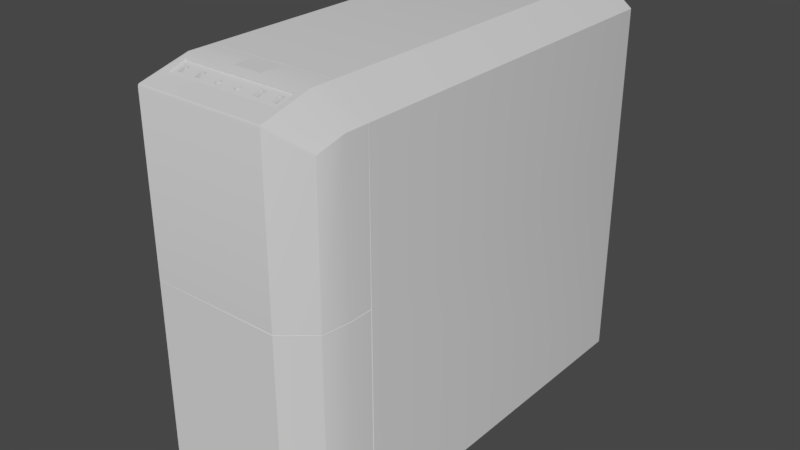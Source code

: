 # Source: Computer.blend  (saved by Blender 2.79.0; exported with 4.5.12 LTS)
import bpy
from mathutils import Matrix  # noqa: F401  (used for matrix-valued properties, if any)

bpy.ops.wm.read_factory_settings(use_empty=True)
scene = bpy.context.scene
scene.name = 'Scene'

# ---- collections
col_collection_1 = bpy.data.collections.new('Collection 1'); scene.collection.children.link(col_collection_1)

# ---- node groups
ng_auto_smooth = bpy.data.node_groups.new('Auto Smooth', 'GeometryNodeTree')
_s = ng_auto_smooth.interface.new_socket(name='Geometry', in_out='OUTPUT', socket_type='NodeSocketGeometry')
_s = ng_auto_smooth.interface.new_socket(name='Geometry', in_out='INPUT', socket_type='NodeSocketGeometry')
_s = ng_auto_smooth.interface.new_socket(name='Angle', in_out='INPUT', socket_type='NodeSocketFloat')
_s.subtype = 'ANGLE'
_s.min_value = 0.0
_s.max_value = 3.142
ng_auto_smooth.is_modifier = True
_N = ng_auto_smooth.nodes; _L = ng_auto_smooth.links
n0 = _N.new('NodeGroupOutput'); n0.name = 'Group Output'; n0.location = (480, -100)
n1 = _N.new('NodeGroupInput'); n1.name = 'Group Input'; n1.location = (-420, -300)
n2 = _N.new('NodeGroupInput'); n2.name = 'Group Input.001'; n2.location = (-60, -100)
n3 = _N.new('GeometryNodeSetShadeSmooth'); n3.name = 'Set Shade Smooth'; n3.location = (120, -100)
n3.domain = 'EDGE'
n4 = _N.new('GeometryNodeSetShadeSmooth'); n4.name = 'Set Shade Smooth.001'; n4.location = (300, -100)
n5 = _N.new('GeometryNodeInputMeshEdgeAngle'); n5.name = 'Edge Angle'; n5.location = (-420, -220)
n6 = _N.new('GeometryNodeInputEdgeSmooth'); n6.name = 'Is Edge Smooth'; n6.location = (-60, -160)
n7 = _N.new('GeometryNodeInputShadeSmooth'); n7.name = 'Is Face Smooth'; n7.location = (-240, -340)
n8 = _N.new('FunctionNodeBooleanMath'); n8.name = 'Boolean Math'; n8.location = (-60, -220)
n9 = _N.new('FunctionNodeCompare'); n9.name = 'Compare'; n9.location = (-240, -180)
n9.operation = 'LESS_EQUAL'
_L.new(n5.outputs[0], n9.inputs[0])
_L.new(n4.outputs[0], n0.inputs[0])
_L.new(n1.outputs[1], n9.inputs[1])
_L.new(n9.outputs[0], n8.inputs[0])
_L.new(n7.outputs[0], n8.inputs[1])
_L.new(n2.outputs[0], n3.inputs[0])
_L.new(n6.outputs[0], n3.inputs[1])
_L.new(n3.outputs[0], n4.inputs[0])
_L.new(n8.outputs[0], n3.inputs[2])
n0.is_active_output = True

# ---- world
world_world = bpy.data.worlds.new('World'); scene.world = world_world
world_world.color = (0.05088, 0.05088, 0.05088)
world_world.use_sun_shadow = False
world_world.sun_shadow_jitter_overblur = 0.0
world_world.cycles.sampling_method = 'MANUAL'

# ---- meshes
me_cube_001 = bpy.data.meshes.new('Cube.001')
me_cube_001.from_pydata([(-0.0001769, -0.2725, 0.001627), (0.07587, -0.2727, 0.256), (0.1093, -0.2466, 0.005312), (0.1101, -0.2453, 0.004398), (0.1104, -0.2453, 0.4279), (0.07632, -0.2737, 0.005312), (0.1093, -0.2466, 0.2554), (0.1101, -0.2453, 0.2554), (0.1095, -0.2466, 0.2566), (0.1103, -0.2453, 0.2566), (0.1086, -0.2456, 0.256), (0.1095, -0.2443, 0.256), (0.07632, -0.2737, 0.2566), (0.07632, -0.2654, 0.004455), (0.07632, -0.272, 0.4543), (0.07632, -0.2737, 0.2554), (0.07632, -0.2142, 0.469), (0.1148, -0.2142, 0.2554), (0.1141, -0.2142, 0.256), (0.1148, -0.2142, 0.439), (0.06902, -0.2461, 0.4577), (0.01646, -0.2461, 0.4577), (0.01646, -0.2242, 0.4642), (0.06898, -0.2242, 0.4642), (0.06901, -0.2468, 0.4597), (0.01646, -0.2468, 0.4597), (0.01646, -0.2248, 0.4663), (0.06903, -0.2247, 0.4663), (0.01646, -0.2301, 0.462), (0.1148, -0.2142, 0.2566), (0.1148, -0.2142, 0.0), (0.07632, -0.2142, 0.0), (0.01646, -0.2142, 0.469), (0.01646, -0.1872, 0.469), (0.01571, -0.2135, 0.4664), (0.01571, -0.1879, 0.4664), (0.01646, -0.2142, 0.4664), (0.01646, -0.1872, 0.4664), (0.01571, -0.2135, 0.4691), (0.01571, -0.1879, 0.4691), (0.07632, -0.1853, 0.469), (0.07632, -0.1842, 0.001119), (0.07632, -0.1853, 0.0), (0.1141, -0.1853, 0.256), (0.1135, -0.1842, 0.2566), (0.1148, -0.1853, 0.2554), (0.1148, -0.1853, 0.2566), (0.1148, -0.1853, 0.439), (0.1135, -0.1842, 0.001119), (0.1148, -0.1853, 0.0), (0.05638, -0.2374, 0.4523), (0.06278, -0.2374, 0.4523), (0.03375, -0.2374, 0.4523), (0.04015, -0.2374, 0.4523), (0.06278, -0.2281, 0.4551), (0.05638, -0.2281, 0.4551), (0.04015, -0.2281, 0.4551), (0.03375, -0.2281, 0.4551), (0.05581, -0.24, 0.4595), (0.06316, -0.24, 0.4595), (0.03318, -0.24, 0.4595), (0.04053, -0.24, 0.4595), (0.06316, -0.2297, 0.4626), (0.05581, -0.2297, 0.4626), (0.04053, -0.2297, 0.4626), (0.03318, -0.2297, 0.4626), (0.01285, -0.2397, 0.4595), (0.01069, -0.2394, 0.4595), (0.01175, -0.2397, 0.4594), (0.01134, -0.2337, 0.4611), (0.0135, -0.2339, 0.461), (0.01244, -0.2336, 0.4611), (0.0144, -0.2346, 0.4608), (0.01527, -0.2365, 0.4603), (0.01501, -0.2354, 0.4606), (0.01515, -0.2375, 0.46), (0.01386, -0.2392, 0.4596), (0.01466, -0.2385, 0.4598), (0.009796, -0.2388, 0.4597), (0.008921, -0.2369, 0.4602), (0.009183, -0.2379, 0.4599), (0.009041, -0.2358, 0.4605), (0.01033, -0.2341, 0.4609), (0.009531, -0.2349, 0.4607), (0.01208, -0.2355, 0.4564), (0.01291, -0.2325, 0.4573), (0.01179, -0.2324, 0.4573), (0.01072, -0.2327, 0.4573), (0.01518, -0.2347, 0.4566), (0.01471, -0.2337, 0.4569), (0.01392, -0.233, 0.4571), (0.01435, -0.2377, 0.4557), (0.01499, -0.2368, 0.4559), (0.01528, -0.2357, 0.4562), (0.01125, -0.2385, 0.4555), (0.01236, -0.2386, 0.4555), (0.01344, -0.2383, 0.4555), (0.008978, -0.2363, 0.4562), (0.009451, -0.2373, 0.4559), (0.01024, -0.238, 0.4557), (0.009805, -0.2333, 0.4571), (0.009166, -0.2342, 0.4568), (0.008879, -0.2353, 0.4565), (0.03511, -0.2283, 0.4551), (0.03438, -0.2283, 0.4551), (0.03438, -0.2361, 0.4527), (0.03511, -0.2361, 0.4527), (0.05748, -0.2283, 0.4551), (0.05675, -0.2283, 0.4551), (0.05675, -0.2361, 0.4527), (0.05748, -0.2361, 0.4527), (0.03511, -0.23, 0.4607), (0.03438, -0.23, 0.4607), (0.03438, -0.2378, 0.4584), (0.03511, -0.2378, 0.4584), (0.05748, -0.23, 0.4607), (0.05675, -0.23, 0.4607), (0.05675, -0.2378, 0.4584), (0.05748, -0.2378, 0.4584), (-0.07668, -0.2737, 0.256), (-0.1097, -0.2466, 0.005312), (-0.1105, -0.2453, 0.004398), (-0.1108, -0.2453, 0.4279), (-0.07668, -0.2737, 0.005312), (-0.1097, -0.2466, 0.2554), (-0.1105, -0.2453, 0.2554), (-0.1107, -0.2453, 0.2566), (-0.1098, -0.2466, 0.2566), (-0.109, -0.2456, 0.256), (-0.1098, -0.2443, 0.256), (-0.07668, -0.272, 0.4543), (-0.07668, -0.2737, 0.2554), (-0.07668, -0.2654, 0.004455), (-0.1152, -0.2142, 0.439), (-0.06934, -0.2461, 0.4577), (-0.06934, -0.2242, 0.4642), (-0.06938, -0.2247, 0.4663), (-0.06938, -0.2468, 0.4597), (-0.01681, -0.2461, 0.4577), (-0.01681, -0.2301, 0.462), (-0.01681, -0.2242, 0.4642), (-0.01681, -0.2468, 0.4597), (-0.01681, -0.2248, 0.4663), (-0.1152, -0.2142, 0.2566), (-0.1152, -0.2142, 0.0), (-0.07668, -0.2142, 0.0), (-0.07668, -0.2142, 0.469), (-0.1145, -0.2142, 0.256), (-0.1152, -0.2142, 0.2554), (-0.01681, -0.2142, 0.469), (-0.01681, -0.1872, 0.469), (-0.01607, -0.2135, 0.4664), (-0.01607, -0.1879, 0.4664), (-0.01681, -0.2142, 0.4664), (-0.01681, -0.1872, 0.4664), (-0.01607, -0.2135, 0.4691), (-0.01607, -0.1879, 0.4691), (-0.07668, -0.1853, 0.469), (-0.1145, -0.1853, 0.256), (-0.1152, -0.1853, 0.2554), (-0.1152, -0.1853, 0.2566), (-0.1152, -0.1853, 0.439), (-0.1139, -0.1842, 0.001119), (-0.1152, -0.1853, 0.0), (-0.07668, -0.1853, 0.0), (-0.05673, -0.2374, 0.4523), (-0.06313, -0.2374, 0.4523), (-0.0341, -0.2374, 0.4523), (-0.0405, -0.2374, 0.4523), (-0.06313, -0.2281, 0.4551), (-0.05673, -0.2281, 0.4551), (-0.0405, -0.2281, 0.4551), (-0.0341, -0.2281, 0.4551), (-0.05646, -0.2397, 0.4595), (-0.06323, -0.2397, 0.4595), (-0.03382, -0.2397, 0.4595), (-0.0406, -0.2397, 0.4595), (-0.06323, -0.23, 0.4624), (-0.05646, -0.23, 0.4624), (-0.0406, -0.23, 0.4624), (-0.03382, -0.23, 0.4624), (-0.0132, -0.2397, 0.4595), (-0.01104, -0.2394, 0.4595), (-0.0121, -0.2397, 0.4594), (-0.01169, -0.2337, 0.4611), (-0.01386, -0.2339, 0.461), (-0.0128, -0.2336, 0.4611), (-0.01475, -0.2346, 0.4608), (-0.01562, -0.2365, 0.4603), (-0.01536, -0.2354, 0.4606), (-0.0155, -0.2375, 0.46), (-0.01422, -0.2392, 0.4596), (-0.01501, -0.2385, 0.4598), (-0.01015, -0.2388, 0.4597), (-0.009274, -0.2369, 0.4602), (-0.009536, -0.2379, 0.4599), (-0.009395, -0.2358, 0.4605), (-0.01068, -0.2341, 0.4609), (-0.009884, -0.2349, 0.4607), (-0.01243, -0.2355, 0.4564), (-0.01326, -0.2325, 0.4573), (-0.01215, -0.2324, 0.4573), (-0.01107, -0.2327, 0.4573), (-0.01554, -0.2347, 0.4566), (-0.01506, -0.2337, 0.4569), (-0.01427, -0.233, 0.4571), (-0.01471, -0.2377, 0.4557), (-0.01535, -0.2368, 0.4559), (-0.01563, -0.2357, 0.4562), (-0.01161, -0.2385, 0.4555), (-0.01272, -0.2386, 0.4555), (-0.0138, -0.2383, 0.4555), (-0.009331, -0.2363, 0.4562), (-0.009804, -0.2373, 0.4559), (-0.01059, -0.238, 0.4557), (-0.01016, -0.2333, 0.4571), (-0.00952, -0.2342, 0.4568), (-0.009233, -0.2353, 0.4565), (-0.03546, -0.2283, 0.4551), (-0.03474, -0.2283, 0.4551), (-0.03546, -0.2361, 0.4527), (-0.05783, -0.2283, 0.4551), (-0.05711, -0.2283, 0.4551), (-0.05711, -0.2361, 0.4527), (-0.05783, -0.2361, 0.4527), (-0.0354, -0.2301, 0.4608), (-0.0348, -0.2301, 0.4608), (-0.0348, -0.2377, 0.4585), (-0.0354, -0.2377, 0.4585), (-0.05783, -0.23, 0.4607), (-0.05711, -0.23, 0.4607), (-0.05711, -0.2378, 0.4584), (-0.05783, -0.2378, 0.4584), (-0.03474, -0.2361, 0.4527), (-0.07641, -0.2727, 0.256), (0.1101, -0.2458, 0.4276), (0.1096, -0.2466, 0.4261), (-0.11, -0.2466, 0.4261), (-0.1105, -0.2458, 0.4276), (-0.07668, -0.2737, 0.4521), (-0.07668, -0.2729, 0.4536), (0.07632, -0.2723, 0.4535), (0.07632, -0.2728, 0.4517), (-0.0001769, -0.1872, 0.469), (-0.0001769, -0.1853, 0.469), (0.07632, 0.2597, 0.2566), (-0.1152, -0.1832, 0.0), (-0.1131, -0.1853, 0.4383), (-0.1152, -0.1848, 0.439), (0.1148, -0.1832, 0.0), (0.1128, -0.1848, 0.4383), (0.1148, -0.1848, 0.439), (0.1148, -0.1842, 0.2566), (-0.1139, -0.1842, 0.2554), (0.07632, -0.185, 0.4668), (0.07632, -0.1848, 0.469), (0.07632, -0.1832, 0.0), (-0.07668, -0.1832, 0.0), (-0.07668, -0.1842, 0.001119), (-0.07668, -0.1851, 0.4688), (-0.07668, -0.1848, 0.469), (0.1148, 0.2572, 0.0), (0.1123, 0.2597, 0.00253), (0.1141, 0.259, 0.000741), (0.1148, 0.2572, 0.439), (0.1123, 0.2597, 0.4382), (0.1141, 0.259, 0.4388), (-0.1126, 0.2597, 0.00253), (-0.1152, 0.2572, 0.0), (-0.1144, 0.259, 0.000741), (-0.1152, 0.2572, 0.439), (-0.1126, 0.2597, 0.4382), (-0.1144, 0.259, 0.4388), (0.1123, 0.2597, 0.2566), (0.1148, 0.2572, 0.2566), (0.1141, 0.259, 0.2566), (0.07632, 0.2572, 0.0), (0.07632, 0.2597, 0.00253), (0.07632, 0.259, 0.000741), (0.07632, 0.2597, 0.4662), (0.07632, 0.2572, 0.469), (0.07632, 0.259, 0.4682), (-0.07668, 0.2597, 0.00253), (-0.07668, 0.2572, 0.0), (-0.07668, 0.259, 0.000741), (-0.07668, 0.2597, 0.4662), (-0.07668, 0.2572, 0.469), (-0.07668, 0.259, 0.4682), (0.04322, 0.2597, 0.05172), (0.04864, 0.2597, 0.0463), (0.07551, 0.2597, 0.0915), (0.07551, 0.2597, 0.0463), (0.04322, 0.2597, 0.08608), (0.04864, 0.2597, 0.0915), (0.04493, 0.2465, 0.05243), (0.04935, 0.2465, 0.04802), (0.04935, 0.2465, 0.08979), (0.04493, 0.2465, 0.08537), (0.0738, 0.2465, 0.04802), (0.0738, 0.2465, 0.08979), (0.04469, 0.2618, 0.05233), (0.04925, 0.2618, 0.04777), (0.04925, 0.2618, 0.09003), (0.04469, 0.2618, 0.08548), (0.07527, 0.2618, 0.09126), (0.07404, 0.2618, 0.04777), (0.07527, 0.2618, 0.04655), (0.07404, 0.2618, 0.09003), (0.04874, 0.2618, 0.04655), (0.04346, 0.2618, 0.05182), (0.04346, 0.2618, 0.08598), (0.04874, 0.2618, 0.09126), (-0.1152, 0.2572, 0.2566), (-0.1144, 0.259, 0.2566), (-0.1126, 0.2597, 0.2566), (-0.1152, -0.1832, 0.2566), (-0.07668, 0.2597, 0.2566)], [], [(10, 1, 15, 6), (8, 12, 1, 10), (103, 56, 57, 104), (19, 29, 46, 47), (2, 6, 15, 5), (2, 5, 13, 3), (238, 122, 126), (9, 29, 19, 4), (8, 10, 11, 9), (10, 6, 7, 11), (236, 242, 12, 8), (6, 2, 3, 7), (3, 30, 17, 7), (14, 4, 19, 16), (9, 11, 18, 29), (32, 16, 40, 33), (30, 31, 42, 49), (13, 132, 145, 31), (132, 13, 5, 123), (283, 276, 256, 257), (239, 242, 241, 240), (1, 234, 131, 15), (20, 23, 62, 59), (16, 32, 26, 27), (18, 17, 45, 43), (51, 59, 62, 54), (24, 14, 16, 27), (24, 27, 23, 20), (25, 141, 130, 14), (78, 67, 94, 99), (64, 56, 53, 61), (72, 70, 85, 90), (81, 79, 97, 102), (75, 73, 88, 93), (69, 82, 100, 87), (22, 64, 63, 23), (66, 76, 91, 96), (22, 28, 65), (21, 138, 141, 25), (16, 19, 47, 40), (29, 18, 43, 46), (28, 22, 140, 139), (142, 26, 32, 149), (32, 33, 37, 36), (35, 34, 36, 37), (34, 35, 39, 38), (48, 44, 45, 49), (43, 45, 44), (49, 42, 41, 48), (46, 43, 44), (44, 47, 46), (58, 61, 21, 20), (50, 58, 59, 51), (58, 63, 64, 61), (58, 50, 55, 63), (63, 55, 54, 62), (57, 65, 60, 52), (88, 73, 74, 89), (89, 74, 72, 90), (69, 71, 28), (71, 86, 85, 70), (91, 76, 77, 92), (92, 77, 75, 93), (94, 67, 68, 95), (95, 68, 66, 96), (97, 79, 80, 98), (98, 80, 78, 99), (100, 82, 83, 101), (101, 83, 81, 102), (84, 85, 86), (84, 86, 87), (84, 88, 89), (84, 89, 90), (84, 91, 92), (84, 92, 93), (84, 94, 95), (84, 95, 96), (84, 97, 98), (84, 98, 99), (84, 100, 101), (84, 101, 102), (84, 96, 91), (84, 99, 94), (84, 87, 100), (84, 90, 85), (84, 93, 88), (84, 102, 97), (106, 105, 52, 53), (187, 139, 189), (38, 39, 156, 155), (35, 37, 154, 152), (32, 36, 153, 149), (243, 150, 154, 37), (34, 38, 155, 151), (34, 151, 153, 36), (35, 152, 156, 39), (42, 164, 258, 41), (22, 26, 142, 140), (243, 244, 157, 150), (53, 52, 60, 61), (71, 70, 28), (110, 107, 115, 118), (106, 103, 111, 114), (110, 109, 50, 51), (57, 56, 64, 65), (53, 56, 103, 106), (61, 60, 21), (65, 64, 22), (109, 110, 118, 117), (108, 107, 54, 55), (25, 24, 20, 21), (27, 26, 22, 23), (63, 62, 23), (59, 58, 20), (51, 54, 107, 110), (105, 113, 112, 104), (103, 104, 112, 111), (105, 106, 114, 113), (107, 108, 116, 115), (108, 109, 117, 116), (113, 114, 111, 112), (117, 118, 115, 116), (128, 234, 119, 127), (120, 123, 131, 124), (14, 130, 240, 241), (120, 121, 132, 123), (127, 119, 239, 237), (127, 126, 129, 128), (128, 129, 125, 124), (240, 130, 122, 238), (124, 125, 121, 120), (134, 135, 136, 137), (133, 161, 160, 143), (143, 160, 158, 147), (141, 138, 134, 137), (147, 158, 159, 148), (139, 138, 190, 188), (132, 121, 144, 145), (136, 135, 140, 142), (141, 137, 130), (122, 133, 143, 126), (129, 147, 148, 125), (130, 146, 133, 122), (121, 125, 148, 144), (126, 143, 147, 129), (142, 149, 146, 136), (193, 214, 209, 182), (135, 177, 178), (180, 172, 167, 175), (176, 168, 171, 179), (187, 205, 200, 185), (196, 217, 212, 194), (134, 173, 174), (190, 208, 203, 188), (184, 202, 215, 197), (135, 178, 179), (181, 211, 206, 191), (174, 166, 169, 177), (148, 159, 163, 144), (144, 163, 164, 145), (167, 168, 176, 175), (130, 137, 136, 146), (149, 150, 157, 146), (149, 153, 154, 150), (152, 154, 153, 151), (151, 155, 156, 152), (162, 163, 159, 253), (158, 253, 159), (163, 162, 258, 164), (160, 253, 158), (161, 247, 253, 160), (171, 168, 220, 218), (173, 134, 176), (165, 166, 174, 173), (170, 178, 177, 169), (224, 232, 229, 221), (172, 180, 179, 171), (203, 204, 189, 188), (204, 205, 187, 189), (70, 72, 28), (186, 185, 200, 201), (206, 207, 192, 191), (207, 208, 190, 192), (209, 210, 183, 182), (210, 211, 181, 183), (212, 213, 195, 194), (213, 214, 193, 195), (215, 216, 198, 197), (216, 217, 196, 198), (199, 201, 200), (199, 202, 201), (199, 204, 203), (199, 205, 204), (199, 207, 206), (199, 208, 207), (199, 210, 209), (199, 211, 210), (199, 213, 212), (199, 214, 213), (199, 216, 215), (199, 217, 216), (199, 206, 211), (199, 209, 214), (199, 215, 202), (199, 200, 205), (199, 203, 208), (199, 212, 217), (233, 167, 172, 219), (138, 192, 190), (196, 81, 83, 198), (219, 172, 171, 218), (220, 168, 167, 233), (223, 231, 232, 224), (135, 134, 174, 177), (13, 31, 30, 3), (222, 170, 169, 221), (232, 231, 230, 229), (225, 228, 227, 226), (178, 170, 165, 173), (227, 228, 220, 233), (221, 229, 230, 222), (228, 225, 218, 220), (222, 230, 231, 223), (225, 226, 219, 218), (227, 233, 219, 226), (189, 139, 188), (138, 191, 192), (175, 138, 139, 180), (179, 178, 173, 176), (166, 165, 223, 224), (166, 224, 221, 169), (223, 165, 170, 222), (28, 72, 74), (105, 104, 57, 52), (109, 108, 55, 50), (11, 7, 17, 18), (184, 139, 186), (134, 138, 175, 176), (139, 140, 180), (179, 180, 140, 135), (28, 21, 60, 65), (28, 74, 73), (21, 28, 73, 75), (75, 77, 21), (77, 76, 21), (76, 66, 21), (66, 68, 21), (68, 67, 21), (195, 80, 79, 194), (194, 79, 81, 196), (78, 80, 195, 193), (67, 78, 193, 182), (138, 183, 181), (138, 182, 183), (21, 67, 182, 138), (138, 181, 191), (185, 139, 187), (186, 139, 185), (184, 186, 201, 202), (198, 83, 82, 197), (197, 82, 69, 184), (184, 69, 28, 139), (69, 87, 86, 71), (235, 4, 14, 241), (146, 157, 161, 133), (17, 30, 49, 45), (145, 164, 42, 31), (128, 124, 131, 234), (240, 238, 237, 239), (119, 12, 242, 239), (235, 241, 242, 236), (235, 236, 8, 9), (4, 235, 9), (33, 40, 244, 243), (33, 243, 37), (237, 238, 126, 127), (280, 255, 251, 264), (274, 264, 251, 252), (294, 297, 296, 295), (256, 276, 261, 249), (289, 288, 309, 308), (287, 281, 279, 285), (270, 248, 260, 286), (246, 268, 283, 257), (245, 279, 265, 273), (293, 316, 245, 290), (314, 271, 285, 316), (283, 284, 278, 276), (254, 255, 260, 259), (247, 259, 260, 248), (246, 257, 258, 162), (260, 255, 280, 286), (280, 281, 287, 286), (254, 250, 251, 255), (256, 249, 48, 41), (250, 44, 252, 251), (248, 315, 253, 247), (315, 248, 270, 312), (315, 246, 162, 253), (283, 268, 269, 284), (284, 269, 267, 282), (280, 264, 266, 281), (281, 266, 265, 279), (271, 314, 313, 272), (272, 313, 312, 270), (264, 274, 275, 266), (266, 275, 273, 265), (261, 276, 278, 263), (263, 278, 277, 262), (278, 284, 282, 277), (256, 41, 258, 257), (285, 279, 245, 316), (270, 286, 287, 272), (272, 287, 285, 271), (261, 274, 252, 249), (291, 289, 308, 306), (292, 293, 311, 310), (277, 291, 262), (273, 275, 263, 262), (288, 289, 282), (314, 267, 269, 313), (44, 48, 249, 252), (274, 261, 263, 275), (289, 291, 277, 282), (302, 307, 299, 296), (307, 302, 311, 304), (290, 291, 306, 304), (302, 303, 310, 311), (301, 305, 306, 308), (305, 307, 304, 306), (293, 290, 304, 311), (300, 303, 297, 294), (305, 301, 295, 298), (298, 295, 296, 299), (303, 300, 309, 310), (300, 301, 308, 309), (288, 292, 310, 309), (290, 245, 273), (307, 305, 298, 299), (300, 294, 295, 301), (246, 315, 312, 268), (288, 282, 316, 292), (269, 268, 312, 313), (267, 314, 316, 282), (292, 316, 293), (119, 234, 1, 12), (47, 250, 254, 40), (44, 250, 47), (40, 254, 259, 244), (244, 259, 157), (157, 259, 247, 161), (291, 290, 273, 262), (123, 5, 15, 131), (303, 302, 296, 297), (24, 25, 14)])
me_cube_001.polygons.foreach_set('use_smooth', [1, 1, 1, 1, 1, 1, 1, 1, 1, 1, 1, 1, 1, 1, 1, 1, 1, 1, 1, 1, 1, 1, 1, 1, 1, 1, 1, 1, 1, 1, 1, 1, 1, 1, 1, 1, 1, 1, 1, 1, 1, 1, 1, 1, 1, 1, 1, 1, 1, 1, 1, 1, 1, 1, 1, 1, 1, 1, 1, 1, 1, 1, 1, 1, 1, 1, 1, 1, 1, 1, 1, 1, 1, 1, 1, 1, 1, 1, 1, 1, 1, 1, 1, 1, 1, 1, 1, 1, 1, 1, 1, 1, 1, 1, 1, 1, 1, 1, 1, 1, 1, 1, 1, 1, 1, 1, 1, 1, 1, 1, 1, 1, 1, 1, 1, 1, 1, 1, 1, 1, 1, 1, 1, 1, 1, 1, 1, 1, 1, 1, 1, 1, 1, 1, 1, 1, 1, 1, 1, 1, 1, 1, 1, 1, 1, 1, 1, 1, 1, 1, 1, 1, 1, 1, 1, 1, 1, 1, 1, 1, 1, 1, 1, 1, 1, 1, 1, 1, 1, 1, 0, 1, 1, 1, 1, 1, 1, 1, 1, 1, 1, 1, 1, 1, 1, 1, 1, 1, 1, 1, 1, 1, 1, 1, 1, 1, 1, 1, 1, 1, 1, 1, 1, 1, 1, 1, 1, 1, 1, 1, 1, 1, 1, 1, 1, 1, 1, 1, 1, 1, 1, 1, 1, 1, 1, 1, 1, 1, 1, 1, 1, 1, 1, 1, 1, 1, 1, 1, 1, 1, 1, 1, 1, 1, 1, 1, 1, 1, 1, 1, 1, 1, 1, 1, 1, 1, 1, 1, 1, 1, 1, 1, 1, 1, 1, 1, 1, 1, 1, 1, 1, 1, 1, 1, 1, 1, 1, 1, 1, 1, 1, 1, 1, 1, 1, 1, 1, 1, 1, 1, 1, 1, 1, 1, 1, 1, 1, 1, 1, 1, 1, 1, 1, 1, 1, 1, 1, 1, 1, 1, 1, 1, 1, 1, 1, 1, 1, 1, 1, 1, 1, 1, 1, 1, 1, 1, 1, 1, 1, 1, 1, 1, 1, 1, 1, 1, 1, 1, 1, 1, 1, 1, 1, 1, 1, 1, 1, 1, 1, 1, 1, 1, 1, 1, 1])
_uv = me_cube_001.uv_layers.new(name='UVMap')
_uv.uv.foreach_set('vector', [0.6607, 0.2546, 0.6114, 0.2548, 0.6116, 0.2532, 0.6606, 0.2533, 0.6608, 0.256, 0.6116, 0.2565, 0.6114, 0.2548, 0.6607, 0.2546, 0.4226, 0.8703, 0.4228, 0.8656, 0.4228, 0.8716, 0.4226, 0.871, 0.9271, 0.3951, 0.9281, 0.2302, 0.9545, 0.2302, 0.9538, 0.3953, 0.6708, 0.002113, 0.6606, 0.2533, 0.6116, 0.2532, 0.628, 0.0003732, 0.2108, 0.9613, 0.1797, 0.9863, 0.1797, 0.9786, 0.2113, 0.9597, 0.9141, 0.8364, 0.9112, 0.8377, 0.915, 0.6838, 0.8948, 0.2307, 0.9281, 0.2302, 0.9271, 0.3951, 0.8984, 0.3847, 0.893, 0.2308, 0.8935, 0.2293, 0.8954, 0.2292, 0.8948, 0.2307, 0.8935, 0.2293, 0.8928, 0.2278, 0.8947, 0.2279, 0.8954, 0.2292, 0.6698, 0.4194, 0.6255, 0.446, 0.6116, 0.2565, 0.6608, 0.256, 0.8928, 0.2278, 0.8945, 0.007223, 0.8986, 0.004763, 0.8947, 0.2279, 0.8986, 0.004763, 0.9272, 0.0005391, 0.9281, 0.2285, 0.8947, 0.2279, 0.1799, 0.8249, 0.2372, 0.8315, 0.2372, 0.8691, 0.1862, 0.8749, 0.8948, 0.2307, 0.8954, 0.2292, 0.9281, 0.2293, 0.9281, 0.2302, 0.1327, 0.877, 0.1862, 0.8749, 0.1886, 0.9026, 0.1332, 0.9024, 0.2156, 0.9304, 0.1796, 0.9305, 0.1796, 0.9034, 0.2156, 0.9033, 0.1797, 0.9786, 0.0363, 0.9786, 0.03639, 0.9305, 0.1796, 0.9305, 0.0363, 0.9786, 0.1797, 0.9786, 0.1797, 0.9863, 0.03633, 0.9863, 0.8489, 0.7458, 0.8476, 0.8723, 0.4277, 0.8801, 0.4277, 0.7359, 0.4949, 0.4503, 0.6255, 0.446, 0.6257, 0.4481, 0.495, 0.4526, 0.6114, 0.2548, 0.5094, 0.2551, 0.5095, 0.2538, 0.6116, 0.2532, 0.3697, 0.8481, 0.3694, 0.8695, 0.364, 0.864, 0.3641, 0.854, 0.1862, 0.8749, 0.1327, 0.877, 0.1326, 0.8674, 0.1784, 0.8657, 0.9281, 0.2293, 0.9281, 0.2285, 0.9545, 0.2285, 0.9545, 0.2294, 0.4208, 0.857, 0.4136, 0.8574, 0.4136, 0.8474, 0.4208, 0.8479, 0.1761, 0.8457, 0.1799, 0.8249, 0.1862, 0.8749, 0.1784, 0.8657, 0.8027, 0.9234, 0.7812, 0.9237, 0.7812, 0.9217, 0.8027, 0.9214, 0.1324, 0.8471, 0.1041, 0.8472, 0.05422, 0.8223, 0.1799, 0.8249, 0.3651, 0.8849, 0.364, 0.8849, 0.3634, 0.8811, 0.3644, 0.8811, 0.4136, 0.8366, 0.4208, 0.8371, 0.4208, 0.8462, 0.4136, 0.8466, 0.3744, 0.8848, 0.3733, 0.8847, 0.3728, 0.881, 0.3738, 0.881, 0.3682, 0.8848, 0.3671, 0.8848, 0.3665, 0.8811, 0.3676, 0.8811, 0.3775, 0.8849, 0.3764, 0.8849, 0.3759, 0.881, 0.377, 0.881, 0.3713, 0.8847, 0.3703, 0.8847, 0.3696, 0.8811, 0.3707, 0.881, 0.3204, 0.869, 0.3429, 0.8638, 0.3572, 0.864, 0.3694, 0.8695, 0.3806, 0.8851, 0.3795, 0.885, 0.379, 0.8811, 0.3801, 0.8811, 0.3204, 0.869, 0.3204, 0.8632, 0.336, 0.8638, 0.8518, 0.9199, 0.883, 0.919, 0.883, 0.921, 0.8519, 0.9219, 0.1862, 0.8749, 0.2372, 0.8691, 0.2392, 0.8991, 0.1886, 0.9026, 0.9281, 0.2302, 0.9281, 0.2293, 0.9545, 0.2294, 0.9545, 0.2302, 0.3204, 0.8632, 0.3204, 0.869, 0.2893, 0.8691, 0.2893, 0.8632, 0.1038, 0.8674, 0.1326, 0.8674, 0.1327, 0.877, 0.1036, 0.8771, 0.2964, 0.8963, 0.3218, 0.8963, 0.3218, 0.8988, 0.2964, 0.8988, 0.2704, 0.8949, 0.2704, 0.8709, 0.2711, 0.8702, 0.2711, 0.8956, 0.356, 0.8924, 0.38, 0.8924, 0.38, 0.895, 0.356, 0.895, 0.9996, 0.001746, 0.9575, 0.1439, 0.9552, 0.1425, 0.9973, 0.0003732, 0.9557, 0.1436, 0.9552, 0.1425, 0.9575, 0.1439, 0.8556, 0.4479, 0.8134, 0.4481, 0.8133, 0.4464, 0.8542, 0.4462, 0.9554, 0.1447, 0.9557, 0.1436, 0.9575, 0.1439, 0.9575, 0.1439, 0.9996, 0.2617, 0.9554, 0.1447, 0.3573, 0.854, 0.343, 0.8538, 0.3205, 0.8477, 0.3697, 0.8481, 0.8558, 0.8993, 0.8553, 0.8921, 0.8622, 0.8921, 0.8618, 0.8993, 0.3766, 0.8702, 0.3766, 0.8803, 0.3623, 0.8803, 0.3623, 0.8702, 0.4136, 0.8279, 0.414, 0.8207, 0.4231, 0.8207, 0.4236, 0.8279, 0.4159, 0.8862, 0.4164, 0.879, 0.4224, 0.879, 0.4228, 0.8862, 0.4231, 0.8287, 0.4236, 0.8358, 0.4136, 0.8358, 0.414, 0.8287, 0.3759, 0.881, 0.3764, 0.8849, 0.3754, 0.8848, 0.3749, 0.881, 0.3749, 0.881, 0.3754, 0.8848, 0.3744, 0.8848, 0.3738, 0.881, 0.3157, 0.8598, 0.3167, 0.8598, 0.3204, 0.8632, 0.3723, 0.8847, 0.3717, 0.881, 0.3728, 0.881, 0.3733, 0.8847, 0.379, 0.8811, 0.3795, 0.885, 0.3785, 0.885, 0.378, 0.8811, 0.378, 0.8811, 0.3785, 0.885, 0.3775, 0.8849, 0.377, 0.881, 0.3634, 0.8811, 0.364, 0.8849, 0.363, 0.885, 0.3623, 0.8811, 0.3811, 0.8812, 0.3816, 0.8851, 0.3806, 0.8851, 0.3801, 0.8811, 0.3665, 0.8811, 0.3671, 0.8848, 0.3661, 0.8849, 0.3655, 0.8811, 0.3655, 0.8811, 0.3661, 0.8849, 0.3651, 0.8849, 0.3644, 0.8811, 0.3696, 0.8811, 0.3703, 0.8847, 0.3692, 0.8847, 0.3686, 0.8811, 0.3686, 0.8811, 0.3692, 0.8847, 0.3682, 0.8848, 0.3676, 0.8811, 0.8925, 0.8951, 0.8935, 0.8979, 0.8925, 0.8981, 0.8925, 0.8951, 0.8925, 0.8981, 0.8915, 0.8979, 0.8925, 0.8951, 0.8955, 0.8956, 0.8951, 0.8966, 0.8925, 0.8951, 0.8951, 0.8966, 0.8944, 0.8974, 0.8925, 0.8951, 0.8944, 0.8928, 0.8951, 0.8936, 0.8925, 0.8951, 0.8951, 0.8936, 0.8955, 0.8946, 0.8925, 0.8951, 0.8915, 0.8923, 0.8925, 0.8921, 0.8925, 0.8951, 0.8925, 0.8921, 0.8935, 0.8923, 0.8925, 0.8951, 0.8895, 0.8946, 0.8899, 0.8936, 0.8925, 0.8951, 0.8899, 0.8936, 0.8906, 0.8928, 0.8925, 0.8951, 0.8906, 0.8974, 0.8899, 0.8966, 0.8925, 0.8951, 0.8899, 0.8966, 0.8895, 0.8956, 0.8925, 0.8951, 0.8935, 0.8923, 0.8944, 0.8928, 0.8925, 0.8951, 0.8906, 0.8928, 0.8915, 0.8923, 0.8925, 0.8951, 0.8915, 0.8979, 0.8906, 0.8974, 0.8925, 0.8951, 0.8944, 0.8974, 0.8935, 0.8979, 0.8925, 0.8951, 0.8955, 0.8946, 0.8955, 0.8956, 0.8925, 0.8951, 0.8895, 0.8956, 0.8895, 0.8946, 0.3717, 0.8669, 0.371, 0.8669, 0.3704, 0.8656, 0.3764, 0.8656, 0.2911, 0.859, 0.2893, 0.8632, 0.2905, 0.8582, 0.3016, 0.8702, 0.3016, 0.8942, 0.2719, 0.8942, 0.2719, 0.8702, 0.2704, 0.8949, 0.2711, 0.8956, 0.24, 0.8956, 0.2407, 0.8949, 0.2964, 0.8963, 0.2964, 0.8988, 0.2653, 0.8988, 0.2653, 0.8963, 0.3374, 0.8963, 0.3529, 0.8963, 0.3529, 0.8988, 0.3218, 0.8988, 0.356, 0.8924, 0.356, 0.895, 0.3263, 0.895, 0.3263, 0.8924, 0.2704, 0.8709, 0.2407, 0.8709, 0.24, 0.8702, 0.2711, 0.8702, 0.3597, 0.8894, 0.33, 0.8894, 0.33, 0.8869, 0.3597, 0.8869, 0.8134, 0.4481, 0.7138, 0.4479, 0.7138, 0.4462, 0.8133, 0.4464, 0.7321, 0.9201, 0.732, 0.9221, 0.7009, 0.9211, 0.701, 0.9191, 0.5684, 0.9177, 0.5685, 0.9192, 0.499, 0.9203, 0.5533, 0.9178, 0.4224, 0.8941, 0.4164, 0.8941, 0.4159, 0.887, 0.4228, 0.887, 0.3167, 0.8598, 0.3177, 0.8596, 0.3204, 0.8632, 0.8728, 0.8921, 0.8804, 0.8921, 0.8804, 0.8977, 0.8728, 0.8977, 0.8564, 0.4462, 0.864, 0.4462, 0.864, 0.4517, 0.8564, 0.4517, 0.4149, 0.8773, 0.4149, 0.8779, 0.4136, 0.8783, 0.4136, 0.8723, 0.3552, 0.8789, 0.3612, 0.8789, 0.3616, 0.8861, 0.3547, 0.8861, 0.4136, 0.8656, 0.4228, 0.8656, 0.4226, 0.8703, 0.4149, 0.8703, 0.343, 0.8538, 0.3361, 0.8538, 0.3205, 0.8477, 0.336, 0.8638, 0.3429, 0.8638, 0.3204, 0.869, 0.4258, 0.8333, 0.4265, 0.8333, 0.4265, 0.8389, 0.4258, 0.8389, 0.4226, 0.8779, 0.4226, 0.8773, 0.4228, 0.8723, 0.4228, 0.8783, 0.8519, 0.9219, 0.8027, 0.9234, 0.8027, 0.9214, 0.8518, 0.9199, 0.7812, 0.9237, 0.732, 0.9221, 0.7321, 0.9201, 0.7812, 0.9217, 0.3572, 0.864, 0.364, 0.864, 0.3694, 0.8695, 0.3641, 0.854, 0.3573, 0.854, 0.3697, 0.8481, 0.4136, 0.8723, 0.4228, 0.8723, 0.4226, 0.8773, 0.4149, 0.8773, 0.8723, 0.4462, 0.8723, 0.4517, 0.8647, 0.4517, 0.8647, 0.4462, 0.864, 0.4462, 0.8647, 0.4462, 0.8647, 0.4517, 0.864, 0.4517, 0.4258, 0.8207, 0.4265, 0.8207, 0.4265, 0.8263, 0.4258, 0.8263, 0.4244, 0.8334, 0.4251, 0.8334, 0.4251, 0.839, 0.4244, 0.839, 0.8983, 0.4122, 0.8983, 0.4198, 0.8928, 0.4198, 0.8928, 0.4122, 0.6814, 0.4521, 0.6814, 0.4514, 0.6891, 0.4514, 0.6891, 0.4521, 0.6898, 0.4521, 0.6898, 0.4514, 0.6975, 0.4514, 0.6975, 0.4521, 0.4635, 0.2544, 0.5094, 0.2551, 0.5095, 0.2562, 0.4635, 0.2557, 0.4415, 0.01335, 0.4824, 0.009573, 0.5095, 0.2538, 0.4637, 0.2532, 0.1799, 0.8249, 0.05422, 0.8223, 0.05418, 0.8207, 0.1801, 0.8237, 0.005214, 0.9613, 0.004677, 0.9598, 0.0363, 0.9786, 0.03633, 0.9863, 0.4635, 0.2557, 0.5095, 0.2562, 0.4949, 0.4503, 0.4511, 0.4203, 0.9168, 0.6839, 0.915, 0.6838, 0.9143, 0.6823, 0.9162, 0.6823, 0.9162, 0.6823, 0.9143, 0.6823, 0.9151, 0.681, 0.917, 0.6809, 0.05418, 0.8207, 0.05422, 0.8223, 0.0009725, 0.8371, 0.001237, 0.836, 0.917, 0.6809, 0.9151, 0.681, 0.9114, 0.4578, 0.9155, 0.4603, 0.3605, 0.8869, 0.3819, 0.8869, 0.382, 0.8889, 0.3605, 0.8889, 0.8824, 0.8482, 0.8558, 0.8483, 0.8553, 0.6832, 0.8817, 0.6832, 0.8817, 0.6832, 0.8553, 0.6832, 0.8553, 0.6824, 0.8817, 0.6824, 0.883, 0.921, 0.883, 0.919, 0.9321, 0.9175, 0.9322, 0.9195, 0.8817, 0.6824, 0.8553, 0.6824, 0.8553, 0.6815, 0.8817, 0.6815, 0.2893, 0.8632, 0.289, 0.8476, 0.2904, 0.856, 0.2902, 0.8572, 0.0363, 0.9786, 0.004677, 0.9598, 0.0003732, 0.9304, 0.03639, 0.9305, 0.6517, 0.9195, 0.6518, 0.9175, 0.701, 0.9191, 0.7009, 0.9211, 0.1041, 0.8472, 0.05905, 0.8452, 0.05422, 0.8223, 0.9112, 0.8377, 0.8824, 0.8482, 0.8817, 0.6832, 0.915, 0.6838, 0.9143, 0.6823, 0.8817, 0.6824, 0.8817, 0.6815, 0.9151, 0.681, 0.05422, 0.8223, 0.04993, 0.8755, 0.001893, 0.8716, 0.0009725, 0.8371, 0.9114, 0.4578, 0.9151, 0.681, 0.8817, 0.6815, 0.8829, 0.4536, 0.915, 0.6838, 0.8817, 0.6832, 0.8817, 0.6824, 0.9143, 0.6823, 0.1038, 0.8674, 0.1036, 0.8771, 0.04993, 0.8755, 0.05743, 0.866, 0.332, 0.8819, 0.3321, 0.8858, 0.331, 0.8859, 0.331, 0.8821, 0.3023, 0.8916, 0.3081, 0.886, 0.3144, 0.886, 0.3704, 0.8476, 0.3774, 0.8479, 0.3774, 0.857, 0.3704, 0.8571, 0.3704, 0.8649, 0.3705, 0.8578, 0.3796, 0.8578, 0.3799, 0.8649, 0.3412, 0.8805, 0.3413, 0.8843, 0.3403, 0.8844, 0.3402, 0.8807, 0.3351, 0.8815, 0.3351, 0.8852, 0.3341, 0.8854, 0.3341, 0.8817, 0.3023, 0.8702, 0.3144, 0.8765, 0.3081, 0.8765, 0.3443, 0.8798, 0.3444, 0.8837, 0.3434, 0.8839, 0.3433, 0.88, 0.3382, 0.881, 0.3382, 0.8848, 0.3372, 0.8849, 0.3372, 0.8812, 0.3023, 0.8916, 0.3144, 0.886, 0.3292, 0.886, 0.3473, 0.8791, 0.3475, 0.8831, 0.3465, 0.8833, 0.3463, 0.8793, 0.33, 0.8772, 0.3307, 0.8702, 0.3398, 0.871, 0.3394, 0.878, 0.8817, 0.6815, 0.8553, 0.6815, 0.857, 0.4534, 0.8829, 0.4536, 0.0003732, 0.9304, 0.0004302, 0.9033, 0.03642, 0.9034, 0.03639, 0.9305, 0.8829, 0.4523, 0.8829, 0.4463, 0.89, 0.4462, 0.89, 0.4525, 0.05422, 0.8223, 0.05905, 0.8452, 0.05743, 0.866, 0.04993, 0.8755, 0.1036, 0.8771, 0.1032, 0.9023, 0.04823, 0.9026, 0.04993, 0.8755, 0.2653, 0.8963, 0.2653, 0.8988, 0.24, 0.8988, 0.24, 0.8963, 0.2407, 0.8949, 0.24, 0.8956, 0.24, 0.8702, 0.2407, 0.8709, 0.3263, 0.8924, 0.3263, 0.895, 0.3023, 0.895, 0.3023, 0.8924, 0.9178, 0.4867, 0.9189, 0.4844, 0.9833, 0.5928, 0.9814, 0.5939, 0.9832, 0.5939, 0.9814, 0.5939, 0.9833, 0.5928, 0.6716, 0.4481, 0.673, 0.4463, 0.7138, 0.4462, 0.7138, 0.4479, 0.9839, 0.5948, 0.9814, 0.5939, 0.9832, 0.5939, 0.9839, 0.7378, 0.9814, 0.7373, 0.9814, 0.5939, 0.9839, 0.5948, 0.872, 0.8968, 0.8629, 0.8968, 0.8642, 0.8921, 0.8719, 0.8921, 0.3144, 0.8765, 0.3023, 0.8702, 0.3292, 0.8765, 0.3549, 0.8708, 0.3608, 0.8702, 0.3616, 0.8772, 0.3553, 0.8778, 0.3458, 0.8711, 0.3458, 0.8782, 0.3394, 0.878, 0.3398, 0.871, 0.8983, 0.4282, 0.8928, 0.4282, 0.8928, 0.4206, 0.8983, 0.4206, 0.8988, 0.396, 0.8991, 0.4031, 0.8928, 0.4031, 0.8928, 0.396, 0.3434, 0.8839, 0.3424, 0.8841, 0.3422, 0.8802, 0.3433, 0.88, 0.3424, 0.8841, 0.3413, 0.8843, 0.3412, 0.8805, 0.3422, 0.8802, 0.3177, 0.8596, 0.3186, 0.859, 0.3204, 0.8632, 0.3392, 0.8809, 0.3402, 0.8807, 0.3403, 0.8844, 0.3393, 0.8846, 0.3465, 0.8833, 0.3454, 0.8835, 0.3453, 0.8796, 0.3463, 0.8793, 0.3454, 0.8835, 0.3444, 0.8837, 0.3443, 0.8798, 0.3453, 0.8796, 0.331, 0.8859, 0.33, 0.8861, 0.33, 0.8822, 0.331, 0.8821, 0.3485, 0.8828, 0.3475, 0.8831, 0.3473, 0.8791, 0.3483, 0.8789, 0.3341, 0.8854, 0.3331, 0.8856, 0.3331, 0.8818, 0.3341, 0.8817, 0.3331, 0.8856, 0.3321, 0.8858, 0.332, 0.8819, 0.3331, 0.8818, 0.3372, 0.8849, 0.3362, 0.8851, 0.3361, 0.8814, 0.3372, 0.8812, 0.3362, 0.8851, 0.3351, 0.8852, 0.3351, 0.8815, 0.3361, 0.8814, 0.8937, 0.4495, 0.8947, 0.4523, 0.8937, 0.4525, 0.8937, 0.4495, 0.8956, 0.4518, 0.8947, 0.4523, 0.8937, 0.4495, 0.8917, 0.4518, 0.8911, 0.451, 0.8937, 0.4495, 0.8926, 0.4523, 0.8917, 0.4518, 0.8937, 0.4495, 0.8907, 0.449, 0.8911, 0.448, 0.8937, 0.4495, 0.8907, 0.45, 0.8907, 0.449, 0.8937, 0.4495, 0.8926, 0.4467, 0.8937, 0.4465, 0.8937, 0.4495, 0.8917, 0.4472, 0.8926, 0.4467, 0.8937, 0.4495, 0.8956, 0.4472, 0.8963, 0.448, 0.8937, 0.4495, 0.8947, 0.4467, 0.8956, 0.4472, 0.8937, 0.4495, 0.8966, 0.45, 0.8963, 0.451, 0.8937, 0.4495, 0.8966, 0.449, 0.8966, 0.45, 0.8937, 0.4495, 0.8911, 0.448, 0.8917, 0.4472, 0.8937, 0.4495, 0.8937, 0.4465, 0.8947, 0.4467, 0.8937, 0.4495, 0.8963, 0.451, 0.8956, 0.4518, 0.8937, 0.4495, 0.8937, 0.4525, 0.8926, 0.4523, 0.8937, 0.4495, 0.8911, 0.451, 0.8907, 0.45, 0.8937, 0.4495, 0.8963, 0.448, 0.8966, 0.449, 0.6729, 0.452, 0.6716, 0.4514, 0.6807, 0.4514, 0.6805, 0.452, 0.289, 0.8476, 0.2908, 0.855, 0.2904, 0.856, 0.2961, 0.8577, 0.3135, 0.8577, 0.314, 0.8586, 0.2956, 0.8586, 0.712, 0.4514, 0.7126, 0.4516, 0.7066, 0.4516, 0.7113, 0.4514, 0.3751, 0.869, 0.3704, 0.8677, 0.3764, 0.8677, 0.3758, 0.869, 0.4251, 0.8271, 0.4251, 0.8327, 0.4244, 0.8327, 0.4244, 0.8271, 0.3023, 0.8916, 0.3023, 0.8702, 0.3081, 0.8765, 0.3081, 0.886, 0.1797, 0.9786, 0.1796, 0.9305, 0.2156, 0.9304, 0.2113, 0.9597, 0.882, 0.4465, 0.8822, 0.4462, 0.8822, 0.4522, 0.882, 0.4472, 0.6982, 0.4521, 0.6982, 0.4514, 0.7058, 0.4514, 0.7058, 0.4521, 0.4227, 0.8648, 0.4155, 0.8639, 0.4159, 0.8634, 0.4227, 0.8643, 0.3458, 0.8782, 0.3458, 0.8711, 0.3549, 0.8708, 0.3553, 0.8778, 0.4159, 0.8634, 0.4155, 0.8639, 0.4136, 0.8584, 0.4145, 0.8581, 0.4265, 0.827, 0.4265, 0.8326, 0.4258, 0.8326, 0.4258, 0.827, 0.8928, 0.4114, 0.8928, 0.4039, 0.8984, 0.4038, 0.8984, 0.4114, 0.8888, 0.8921, 0.8888, 0.8977, 0.8812, 0.8977, 0.8812, 0.8921, 0.425, 0.8264, 0.4245, 0.8264, 0.4244, 0.8207, 0.4251, 0.8207, 0.4159, 0.8634, 0.4145, 0.8581, 0.4228, 0.8581, 0.4227, 0.8643, 0.2905, 0.8582, 0.2893, 0.8632, 0.2902, 0.8572, 0.289, 0.8476, 0.2916, 0.8543, 0.2908, 0.855, 0.2732, 0.854, 0.289, 0.8476, 0.2893, 0.8632, 0.2733, 0.8635, 0.3292, 0.886, 0.3144, 0.886, 0.3144, 0.8765, 0.3292, 0.8765, 0.873, 0.4522, 0.873, 0.4462, 0.8744, 0.4465, 0.8744, 0.4472, 0.873, 0.4522, 0.8744, 0.4472, 0.882, 0.4472, 0.8822, 0.4522, 0.8744, 0.4465, 0.873, 0.4462, 0.8822, 0.4462, 0.882, 0.4465, 0.3204, 0.8632, 0.3186, 0.859, 0.3191, 0.8582, 0.4149, 0.871, 0.4226, 0.871, 0.4228, 0.8716, 0.4136, 0.8716, 0.4149, 0.8779, 0.4226, 0.8779, 0.4228, 0.8783, 0.4136, 0.8783, 0.8954, 0.2292, 0.8947, 0.2279, 0.9281, 0.2285, 0.9281, 0.2293, 0.2939, 0.8598, 0.2893, 0.8632, 0.2929, 0.8598, 0.24, 0.8482, 0.289, 0.8476, 0.2732, 0.854, 0.2669, 0.8541, 0.2893, 0.8632, 0.2893, 0.8691, 0.2733, 0.8635, 0.267, 0.8636, 0.2733, 0.8635, 0.2893, 0.8691, 0.2401, 0.8695, 0.3204, 0.8632, 0.3206, 0.8476, 0.3361, 0.8538, 0.336, 0.8638, 0.3204, 0.8632, 0.3191, 0.8582, 0.3194, 0.8572, 0.3206, 0.8476, 0.3204, 0.8632, 0.3194, 0.8572, 0.3193, 0.856, 0.3193, 0.856, 0.3188, 0.855, 0.3206, 0.8476, 0.3188, 0.855, 0.3181, 0.8543, 0.3206, 0.8476, 0.3181, 0.8543, 0.3171, 0.8539, 0.3206, 0.8476, 0.3171, 0.8539, 0.3161, 0.8538, 0.3206, 0.8476, 0.3161, 0.8538, 0.3151, 0.8541, 0.3206, 0.8476, 0.296, 0.8556, 0.3137, 0.8556, 0.3134, 0.8566, 0.2962, 0.8566, 0.2962, 0.8566, 0.3134, 0.8566, 0.3135, 0.8577, 0.2961, 0.8577, 0.3142, 0.8547, 0.3137, 0.8556, 0.296, 0.8556, 0.2954, 0.8548, 0.3151, 0.8541, 0.3142, 0.8547, 0.2954, 0.8548, 0.2945, 0.8541, 0.289, 0.8476, 0.2935, 0.8538, 0.2925, 0.8539, 0.289, 0.8476, 0.2945, 0.8541, 0.2935, 0.8538, 0.3206, 0.8476, 0.3151, 0.8541, 0.2945, 0.8541, 0.289, 0.8476, 0.289, 0.8476, 0.2925, 0.8539, 0.2916, 0.8543, 0.2919, 0.8596, 0.2893, 0.8632, 0.2911, 0.859, 0.2929, 0.8598, 0.2893, 0.8632, 0.2919, 0.8596, 0.3382, 0.881, 0.3392, 0.8809, 0.3393, 0.8846, 0.3382, 0.8848, 0.2956, 0.8586, 0.314, 0.8586, 0.3147, 0.8594, 0.2949, 0.8594, 0.2949, 0.8594, 0.3147, 0.8594, 0.3157, 0.8598, 0.2939, 0.8598, 0.2939, 0.8598, 0.3157, 0.8598, 0.3204, 0.8632, 0.2893, 0.8632, 0.3713, 0.8847, 0.3707, 0.881, 0.3717, 0.881, 0.3723, 0.8847, 0.2368, 0.8304, 0.2372, 0.8315, 0.1799, 0.8249, 0.1801, 0.8237, 0.04993, 0.8755, 0.04823, 0.9026, 0.0003732, 0.9, 0.001893, 0.8716, 0.9281, 0.2285, 0.9272, 0.0005391, 0.953, 0.0003732, 0.9545, 0.2285, 0.03639, 0.9305, 0.03642, 0.9034, 0.1796, 0.9034, 0.1796, 0.9305, 0.4635, 0.2544, 0.4637, 0.2532, 0.5095, 0.2538, 0.5094, 0.2551, 0.495, 0.4526, 0.4277, 0.4399, 0.4282, 0.4376, 0.4949, 0.4503, 0.5095, 0.2562, 0.6116, 0.2565, 0.6255, 0.446, 0.4949, 0.4503, 0.6708, 0.421, 0.6257, 0.4481, 0.6255, 0.446, 0.6698, 0.4194, 0.8955, 0.3833, 0.8928, 0.379, 0.893, 0.2308, 0.8948, 0.2307, 0.8984, 0.3847, 0.8955, 0.3833, 0.8948, 0.2307, 0.5803, 0.9175, 0.6227, 0.9175, 0.5685, 0.9192, 0.5684, 0.9177, 0.3218, 0.8963, 0.3374, 0.8963, 0.3218, 0.8988, 0.9168, 0.8321, 0.9141, 0.8364, 0.915, 0.6838, 0.9168, 0.6839, 0.8461, 0.5168, 0.4277, 0.5001, 0.4293, 0.4534, 0.8527, 0.4676, 0.4158, 0.6336, 0.4227, 0.82, 0.0003732, 0.82, 0.001012, 0.6457, 0.8997, 0.8548, 0.8997, 0.8856, 0.8956, 0.8898, 0.8956, 0.8507, 0.4277, 0.8801, 0.8476, 0.8723, 0.8479, 0.9111, 0.4282, 0.9168, 0.4112, 0.8701, 0.4129, 0.8772, 0.4108, 0.8775, 0.4094, 0.8708, 0.8514, 0.4454, 0.7124, 0.4454, 0.7124, 0.4431, 0.8514, 0.4431, 0.8484, 0.6866, 0.4288, 0.6983, 0.4277, 0.6503, 0.8433, 0.6386, 0.4284, 0.6991, 0.8498, 0.7069, 0.8489, 0.7458, 0.4277, 0.7359, 0.7111, 0.2315, 0.7124, 0.4431, 0.6748, 0.4143, 0.6773, 0.2306, 0.7379, 0.08378, 0.852, 0.232, 0.7111, 0.2315, 0.7141, 0.08348, 0.8856, 0.2309, 0.8888, 0.4142, 0.8514, 0.4431, 0.852, 0.232, 0.8489, 0.7458, 0.851, 0.7458, 0.8497, 0.8723, 0.8476, 0.8723, 0.3901, 0.8395, 0.3902, 0.8409, 0.3106, 0.8469, 0.3106, 0.8455, 0.2426, 0.8207, 0.3106, 0.8455, 0.3106, 0.8469, 0.24, 0.8228, 0.6716, 0.4488, 0.7148, 0.4491, 0.7148, 0.4507, 0.673, 0.4505, 0.4277, 0.6503, 0.4277, 0.5001, 0.8461, 0.5168, 0.8433, 0.6386, 0.8461, 0.5168, 0.8482, 0.5167, 0.8453, 0.6388, 0.8433, 0.6386, 0.3901, 0.8395, 0.4116, 0.8207, 0.4129, 0.8211, 0.3902, 0.8409, 0.8081, 0.4488, 0.8514, 0.4491, 0.8499, 0.4507, 0.8081, 0.4505, 0.9856, 0.7139, 0.9847, 0.5844, 0.9869, 0.5844, 0.9879, 0.7144, 0.979, 0.738, 0.979, 0.5958, 0.9814, 0.5939, 0.9814, 0.7373, 0.0003732, 0.1751, 0.0003735, 0.0003732, 0.4237, 0.004039, 0.4151, 0.1903, 0.979, 0.5958, 0.9799, 0.4534, 0.9824, 0.454, 0.9814, 0.5939, 0.8489, 0.7458, 0.8498, 0.7069, 0.8518, 0.7077, 0.851, 0.7458, 0.8431, 0.005874, 0.8792, 0.005633, 0.8775, 0.007496, 0.8431, 0.007872, 0.8461, 0.5168, 0.8527, 0.4676, 0.8545, 0.4683, 0.8482, 0.5167, 0.7124, 0.4454, 0.6728, 0.415, 0.6748, 0.4143, 0.7124, 0.4431, 0.8888, 0.4142, 0.8856, 0.2309, 0.8891, 0.2308, 0.892, 0.4151, 0.427, 0.004593, 0.4186, 0.1904, 0.4151, 0.1903, 0.4237, 0.004039, 0.4227, 0.82, 0.4158, 0.6336, 0.4193, 0.6335, 0.4259, 0.8195, 0.6716, 0.4152, 0.6738, 0.2305, 0.6773, 0.2306, 0.6748, 0.4143, 0.8479, 0.9111, 0.8476, 0.8723, 0.8497, 0.8723, 0.8498, 0.9104, 0.6813, 0.002234, 0.7167, 0.003804, 0.7166, 0.005779, 0.6829, 0.004124, 0.7167, 0.003804, 0.8431, 0.005874, 0.8431, 0.007872, 0.7166, 0.005779, 0.8081, 0.4488, 0.8081, 0.4505, 0.7148, 0.4507, 0.7148, 0.4491, 0.8514, 0.4431, 0.7124, 0.4431, 0.7111, 0.2315, 0.852, 0.232, 0.8484, 0.6866, 0.8433, 0.6386, 0.8453, 0.6388, 0.8502, 0.686, 0.8908, 0.415, 0.8514, 0.4454, 0.8514, 0.4431, 0.8888, 0.4142, 0.4097, 0.4128, 0.4158, 0.6336, 0.001012, 0.6457, 0.002181, 0.4115, 0.3988, 0.8476, 0.4112, 0.8701, 0.4094, 0.8708, 0.3972, 0.8488, 0.4129, 0.9106, 0.4111, 0.9181, 0.409, 0.9173, 0.4107, 0.9104, 0.7166, 0.005779, 0.7151, 0.04396, 0.6829, 0.004124, 0.6773, 0.2306, 0.6738, 0.2305, 0.679, 0.0003732, 0.6829, 0.004124, 0.743, 0.04918, 0.7384, 0.04457, 0.8431, 0.007872, 0.8856, 0.2309, 0.8775, 0.007496, 0.8813, 0.003751, 0.8891, 0.2308, 0.9847, 0.5844, 0.9856, 0.455, 0.9879, 0.4534, 0.9869, 0.5844, 0.4158, 0.6336, 0.4097, 0.4128, 0.4136, 0.4142, 0.4193, 0.6335, 0.7384, 0.04457, 0.7151, 0.04396, 0.7166, 0.005779, 0.8431, 0.007872, 0.4078, 0.9168, 0.3945, 0.9389, 0.3829, 0.9322, 0.3933, 0.9118, 0.3945, 0.9389, 0.4078, 0.9168, 0.409, 0.9173, 0.395, 0.9409, 0.8553, 0.8914, 0.8553, 0.8491, 0.8572, 0.8493, 0.8572, 0.8911, 0.4078, 0.9168, 0.4097, 0.9103, 0.4107, 0.9104, 0.409, 0.9173, 0.4082, 0.8712, 0.3967, 0.8505, 0.3972, 0.8488, 0.4094, 0.8708, 0.8584, 0.8504, 0.8584, 0.89, 0.8572, 0.8911, 0.8572, 0.8493, 0.4111, 0.9181, 0.3967, 0.9422, 0.395, 0.9409, 0.409, 0.9173, 0.4096, 0.8776, 0.4097, 0.9103, 0.3949, 0.9067, 0.3959, 0.8799, 0.3967, 0.8505, 0.4082, 0.8712, 0.3946, 0.8752, 0.3859, 0.8563, 0.8727, 0.8507, 0.8956, 0.8507, 0.8956, 0.8898, 0.8727, 0.8898, 0.4097, 0.9103, 0.4096, 0.8776, 0.4108, 0.8775, 0.4107, 0.9104, 0.4096, 0.8776, 0.4082, 0.8712, 0.4094, 0.8708, 0.4108, 0.8775, 0.4129, 0.8772, 0.4129, 0.9106, 0.4107, 0.9104, 0.4108, 0.8775, 0.7141, 0.08348, 0.7111, 0.2315, 0.6773, 0.2306, 0.8584, 0.89, 0.8584, 0.8504, 0.8727, 0.8507, 0.8727, 0.8898, 0.4096, 0.8776, 0.3959, 0.8799, 0.3946, 0.8752, 0.4082, 0.8712, 0.00117, 0.4108, 0.0003732, 0.1751, 0.4151, 0.1903, 0.4057, 0.4094, 0.743, 0.04918, 0.8431, 0.007872, 0.852, 0.232, 0.7427, 0.07897, 0.4096, 0.4081, 0.4057, 0.4094, 0.4151, 0.1903, 0.4186, 0.1904, 0.8775, 0.007496, 0.8856, 0.2309, 0.852, 0.232, 0.8431, 0.007872, 0.7427, 0.07897, 0.852, 0.232, 0.7379, 0.08378, 0.5095, 0.2562, 0.5094, 0.2551, 0.6114, 0.2548, 0.6116, 0.2565, 0.651, 0.9379, 0.6495, 0.9384, 0.6228, 0.9191, 0.6227, 0.9175, 0.9178, 0.7388, 0.9202, 0.8764, 0.9178, 0.8772, 0.6227, 0.9175, 0.6228, 0.9191, 0.499, 0.9215, 0.5685, 0.9192, 0.5685, 0.9192, 0.499, 0.9215, 0.499, 0.9203, 0.499, 0.9203, 0.499, 0.9215, 0.4299, 0.9337, 0.4277, 0.9314, 0.7151, 0.04396, 0.7141, 0.08348, 0.6773, 0.2306, 0.6829, 0.004124, 0.4824, 0.009573, 0.628, 0.0003732, 0.6116, 0.2532, 0.5095, 0.2538, 0.4097, 0.9103, 0.4078, 0.9168, 0.3933, 0.9118, 0.3949, 0.9067, 0.1761, 0.8457, 0.1324, 0.8471, 0.1799, 0.8249])
me_cube_001.use_remesh_preserve_volume = False
me_cube_001.use_remesh_preserve_attributes = False
me_cube_001.use_mirror_vertex_groups = False
me_cube_001.update()

# ---- objects
ob_cube = bpy.data.objects.new('Cube', me_cube_001)

# ---- transforms, parenting, visibility, modifiers, constraints
ob_cube.location = (0.0, 0.0, 0.0)
ob_cube.delta_location = (0.0001769, 0.2805, 0.0)
ob_cube.lineart.crease_threshold = 0.0
_m = ob_cube.modifiers.new('Auto Smooth', 'NODES')
_m.node_group = ng_auto_smooth
_gi = [s.identifier for s in ng_auto_smooth.interface.items_tree if s.item_type == 'SOCKET' and s.in_out == 'INPUT']
_m[_gi[1]] = 0.5236  # Angle

# ---- collection membership
col_collection_1.objects.link(ob_cube)

# ---- scene / render settings (as saved in the file)
scene.frame_start = 1; scene.frame_end = 250; scene.frame_set(1)
scene.render.engine = 'CYCLES'
scene.render.resolution_percentage = 50
scene.render.dither_intensity = 0.0
scene.cycles.use_denoising = False
scene.cycles.samples = 128
scene.cycles.sampling_pattern = 'TABULATED_SOBOL'
scene.cycles.use_adaptive_sampling = False
scene.cycles.use_light_tree = False
scene.cycles.blur_glossy = 0.0
scene.cycles.sample_clamp_indirect = 0.0
scene.view_settings.view_transform = 'Filmic'
bpy.context.view_layer.update()

# ---- added for rendering (the .blend has no active camera and no usable light): camera, sun
cam_auto = bpy.data.cameras.new('AutoCamera')
cam_auto.lens = 50.0
cam_auto.sensor_width = 36.0
cam_auto.clip_end = 1000.0
ob_auto_camera = bpy.data.objects.new('AutoCamera', cam_auto)
scene.collection.objects.link(ob_auto_camera)
ob_auto_camera.location = (0.692183, -0.556034, 0.78832)
ob_auto_camera.rotation_euler = (1.09748, -7.21219e-08, 0.694738)
scene.camera = ob_auto_camera
light_auto_sun = bpy.data.lights.new('AutoSun', 'SUN')
light_auto_sun.energy = 3.0
light_auto_sun.angle = 0.0523599
ob_auto_sun = bpy.data.objects.new('AutoSun', light_auto_sun)
scene.collection.objects.link(ob_auto_sun)
ob_auto_sun.rotation_euler = (0.872665, 0.174533, 0.523599)
bpy.context.view_layer.update()

